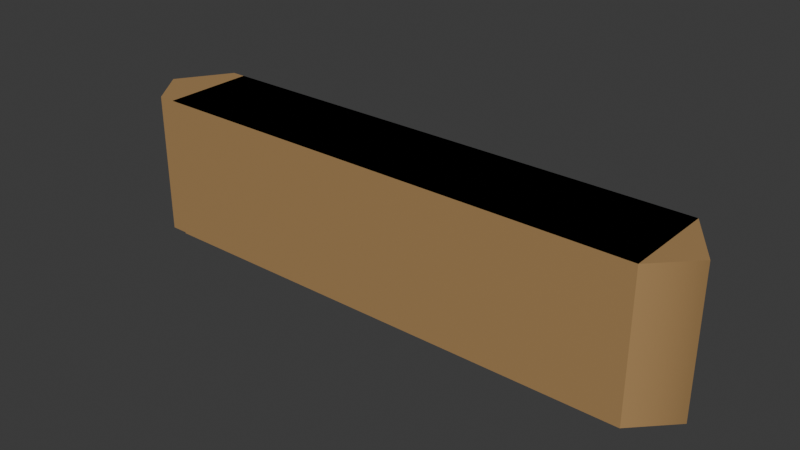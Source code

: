 # Source: spell_school.blend  (saved by Blender 4.0.36; exported with 4.5.12 LTS)
import bpy
from mathutils import Matrix  # noqa: F401  (used for matrix-valued properties, if any)

bpy.ops.wm.read_factory_settings(use_empty=True)
scene = bpy.context.scene
scene.name = 'Scene'

# ---- collections
col_collection = bpy.data.collections.new('Collection'); scene.collection.children.link(col_collection)

# ---- materials (node trees are filled in below, after node groups)
mat_tribe = bpy.data.materials.new('Tribe')
mat_tribe.use_transparent_shadow = False

# ---- node groups
ng_auto_smooth = bpy.data.node_groups.new('Auto Smooth', 'GeometryNodeTree')
_s = ng_auto_smooth.interface.new_socket(name='Geometry', in_out='OUTPUT', socket_type='NodeSocketGeometry')
_s = ng_auto_smooth.interface.new_socket(name='Geometry', in_out='INPUT', socket_type='NodeSocketGeometry')
_s = ng_auto_smooth.interface.new_socket(name='Angle', in_out='INPUT', socket_type='NodeSocketFloat')
_s.subtype = 'ANGLE'
_s.min_value = 0.0
_s.max_value = 3.142
ng_auto_smooth.is_modifier = True
_N = ng_auto_smooth.nodes; _L = ng_auto_smooth.links
n0 = _N.new('NodeGroupOutput'); n0.name = 'Group Output'; n0.location = (480, -100)
n1 = _N.new('NodeGroupInput'); n1.name = 'Group Input'; n1.location = (-420, -300)
n2 = _N.new('NodeGroupInput'); n2.name = 'Group Input.001'; n2.location = (-60, -100)
n3 = _N.new('GeometryNodeSetShadeSmooth'); n3.name = 'Set Shade Smooth'; n3.location = (120, -100)
n3.domain = 'EDGE'
n4 = _N.new('GeometryNodeSetShadeSmooth'); n4.name = 'Set Shade Smooth.001'; n4.location = (300, -100)
n5 = _N.new('GeometryNodeInputMeshEdgeAngle'); n5.name = 'Edge Angle'; n5.location = (-420, -220)
n6 = _N.new('GeometryNodeInputEdgeSmooth'); n6.name = 'Is Edge Smooth'; n6.location = (-60, -160)
n7 = _N.new('GeometryNodeInputShadeSmooth'); n7.name = 'Is Face Smooth'; n7.location = (-240, -340)
n8 = _N.new('FunctionNodeBooleanMath'); n8.name = 'Boolean Math'; n8.location = (-60, -220)
n9 = _N.new('FunctionNodeCompare'); n9.name = 'Compare'; n9.location = (-240, -180)
n9.operation = 'LESS_EQUAL'
_L.new(n5.outputs[0], n9.inputs[0])
_L.new(n4.outputs[0], n0.inputs[0])
_L.new(n1.outputs[1], n9.inputs[1])
_L.new(n9.outputs[0], n8.inputs[0])
_L.new(n7.outputs[0], n8.inputs[1])
_L.new(n2.outputs[0], n3.inputs[0])
_L.new(n6.outputs[0], n3.inputs[1])
_L.new(n3.outputs[0], n4.inputs[0])
_L.new(n8.outputs[0], n3.inputs[2])
n0.is_active_output = True

# ---- material node trees
mat_tribe.use_nodes = True; mat_tribe.node_tree.nodes.clear()
_N = mat_tribe.node_tree.nodes; _L = mat_tribe.node_tree.links
n0 = _N.new('ShaderNodeBsdfPrincipled'); n0.name = 'Principled BSDF'; n0.location = (10, 300)
n0.inputs[0].default_value = (0.4072, 0.2462, 0.1022, 1.0)
n0.inputs[3].default_value = 1.45
n1 = _N.new('ShaderNodeOutputMaterial'); n1.name = 'Material Output'; n1.location = (300, 300)
_L.new(n0.outputs[0], n1.inputs[0])
n1.is_active_output = True

# ---- world
world_world = bpy.data.worlds.new('World'); scene.world = world_world
world_world.use_nodes = True; world_world.node_tree.nodes.clear()
_N = world_world.node_tree.nodes; _L = world_world.node_tree.links
n0 = _N.new('ShaderNodeOutputWorld'); n0.name = 'World Output'; n0.location = (300, 300)
n1 = _N.new('ShaderNodeBackground'); n1.name = 'Background'; n1.location = (10, 300)
n1.inputs[0].default_value = (0.05088, 0.05088, 0.05088, 1.0)
_L.new(n1.outputs[0], n0.inputs[0])
n0.is_active_output = True
world_world.color = (0.05088, 0.05088, 0.05088)
world_world.use_sun_shadow = False
world_world.sun_shadow_jitter_overblur = 0.0

# ---- meshes
me_cube_003 = bpy.data.meshes.new('Cube.003')
me_cube_003.from_pydata([(-1.0, -1.0, -1.0), (-1.0, -1.0, 1.0), (-1.0, 1.0, -1.0), (-1.0, 1.0, 1.0), (1.0, -1.0, -1.0), (1.0, -1.0, 1.0), (1.0, 1.0, -1.0), (1.0, 1.0, 1.0), (1.189, -1.0, -1.0), (1.189, 1.0, -1.0), (1.0, -1.0, -1.0), (1.189, -1.0, -1.0), (1.189, 1.0, -1.0), (1.0, -1.0, -1.0), (1.189, -1.0, -1.0), (1.189, 1.0, -1.0), (1.056, -1.0, -1.0), (1.189, 0.122, -1.0), (1.068, 1.0, -1.0), (-1.145, 0.1898, -1.0), (1.0, -1.0, 0.984), (1.0, 1.0, 0.984), (1.056, -1.0, 0.984), (1.189, 0.122, 0.984), (1.068, 1.0, 0.984), (-1.0, 1.0, 0.9973), (-1.0, -1.0, 0.9973), (-1.145, 0.1898, 0.9973)], [(10, 4), (8, 11), (9, 12)], [(0, 1, 3, 2), (2, 3, 7, 6), (6, 7, 5, 4), (4, 5, 1, 0), (2, 6, 4, 0), (7, 3, 1, 5), (4, 6, 21, 20), (10, 11, 14, 13), (11, 12, 15, 14), (0, 19, 27, 26), (20, 21, 24, 23, 22), (18, 17, 23, 24), (16, 4, 20, 22), (17, 16, 22, 23), (6, 18, 24, 21), (27, 25, 26), (19, 2, 25, 27), (2, 0, 26, 25), (4, 16, 17, 18, 6), (0, 2, 19)])
me_cube_003.polygons.foreach_set('use_smooth', [True] * 20)
_uv = me_cube_003.uv_layers.new(name='UVMap')
_uv.uv.foreach_set('vector', [0.375, 0.0, 0.625, 0.0, 0.625, 0.25, 0.375, 0.25, 0.375, 0.25, 0.625, 0.25, 0.625, 0.5, 0.375, 0.5, 0.375, 0.5, 0.625, 0.5, 0.625, 0.75, 0.375, 0.75, 0.375, 0.75, 0.625, 0.75, 0.625, 1.0, 0.375, 1.0, 0.125, 0.5, 0.375, 0.5, 0.375, 0.75, 0.125, 0.75, 0.625, 0.5, 0.875, 0.5, 0.875, 0.75, 0.625, 0.75, 0.375, 0.75, 0.375, 0.5, 0.375, 0.5, 0.375, 0.75, 0.375, 0.75, 0.375, 0.75, 0.375, 0.75, 0.375, 0.75, 0.375, 0.75, 0.375, 0.5, 0.375, 0.5, 0.375, 0.75, 0.0, 0.0, 0.0, 0.0, 0.0, 0.0, 0.0, 0.0, 0.375, 0.75, 0.375, 0.5, 0.375, 0.5, 0.375, 0.6098, 0.375, 0.75, 0.0, 0.0, 0.0, 0.0, 0.0, 0.0, 0.0, 0.0, 0.0, 0.0, 0.0, 0.0, 0.0, 0.0, 0.0, 0.0, 0.0, 0.0, 0.0, 0.0, 0.0, 0.0, 0.0, 0.0, 0.0, 0.0, 0.0, 0.0, 0.0, 0.0, 0.0, 0.0, 0.375, 0.1487, 0.375, 0.25, 0.375, 0.0, 0.0, 0.0, 0.0, 0.0, 0.0, 0.0, 0.0, 0.0, 0.125, 0.5, 0.125, 0.75, 0.125, 0.75, 0.125, 0.5, 0.0, 0.0, 0.0, 0.0, 0.0, 0.0, 0.0, 0.0, 0.0, 0.0, 0.125, 0.75, 0.125, 0.5, 0.0, 0.0])
me_cube_003.materials.append(mat_tribe)
me_cube_003.update()

# ---- objects
ob_spellschool = bpy.data.objects.new('SpellSchool', me_cube_003)

# ---- transforms, parenting, visibility, modifiers, constraints
ob_spellschool.location = (0.02569, -1.874, 0.0)
ob_spellschool.scale = (-0.6895, -0.1273, -0.1968)
_m = ob_spellschool.modifiers.new('Auto Smooth', 'NODES')
_m.node_group = ng_auto_smooth
_gi = [s.identifier for s in ng_auto_smooth.interface.items_tree if s.item_type == 'SOCKET' and s.in_out == 'INPUT']
_m[_gi[1]] = 0.5236  # Angle

# ---- collection membership
col_collection.objects.link(ob_spellschool)

# ---- scene / render settings (as saved in the file)
scene.frame_start = 1; scene.frame_end = 250; scene.frame_set(1)
scene.render.engine = 'BLENDER_EEVEE_NEXT'
scene.cycles.sampling_pattern = 'TABULATED_SOBOL'
bpy.context.view_layer.update()

# ---- added for rendering (the .blend has no active camera and no usable light): camera, sun
cam_auto = bpy.data.cameras.new('AutoCamera')
cam_auto.lens = 50.0
cam_auto.sensor_width = 36.0
cam_auto.clip_end = 1000.0
ob_auto_camera = bpy.data.objects.new('AutoCamera', cam_auto)
scene.collection.objects.link(ob_auto_camera)
ob_auto_camera.location = (1.56128, -3.7347, 1.24047)
ob_auto_camera.rotation_euler = (1.09748, -7.21219e-08, 0.694738)
scene.camera = ob_auto_camera
light_auto_sun = bpy.data.lights.new('AutoSun', 'SUN')
light_auto_sun.energy = 3.0
light_auto_sun.angle = 0.0523599
ob_auto_sun = bpy.data.objects.new('AutoSun', light_auto_sun)
scene.collection.objects.link(ob_auto_sun)
ob_auto_sun.rotation_euler = (0.872665, 0.174533, 0.523599)
bpy.context.view_layer.update()
